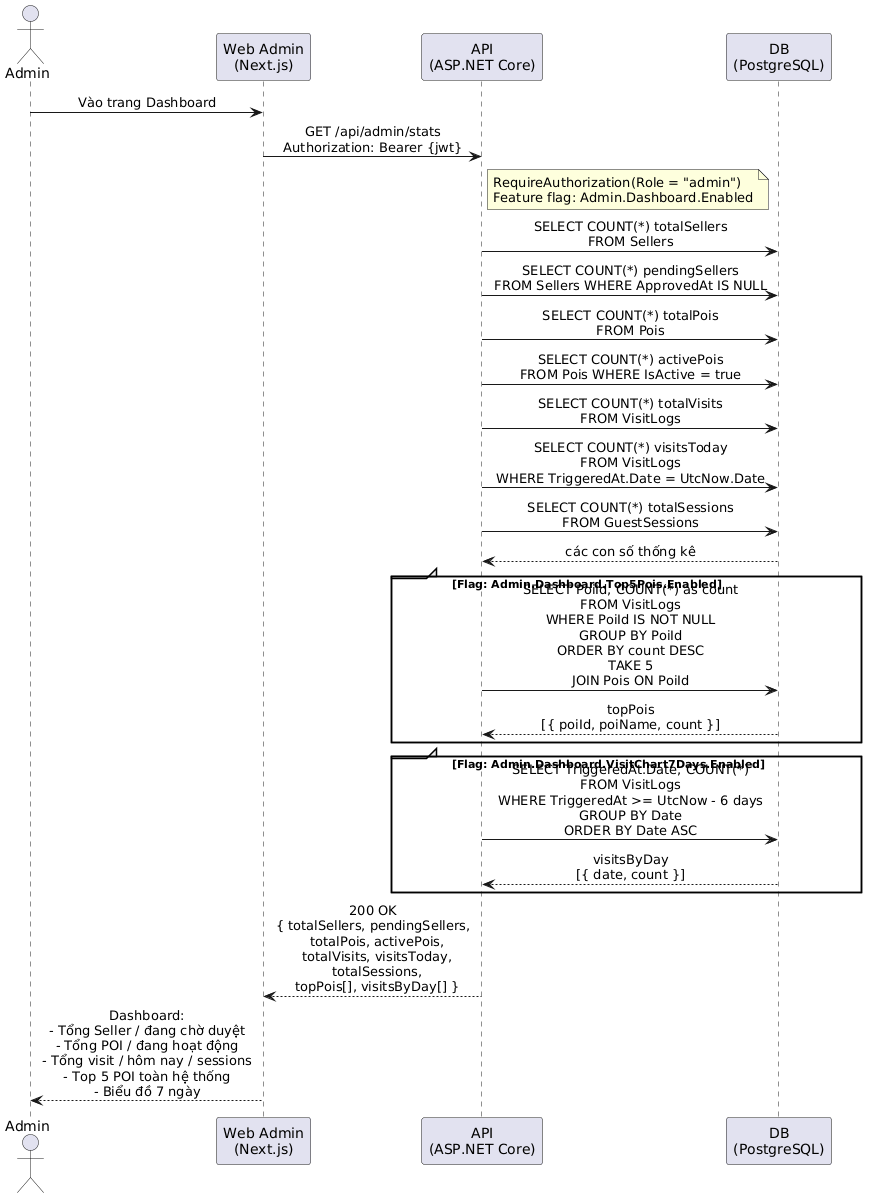

The diagram above was rendered by PlantUML. Its source (embedded in the PNG):
@startuml
skinparam sequenceMessageAlign center
skinparam responseMessageBelowArrow true
skinparam ParticipantPadding 20

actor Admin as A
participant "Web Admin\n(Next.js)" as Web
participant "API\n(ASP.NET Core)" as API
participant "DB\n(PostgreSQL)" as DB

A -> Web : Vào trang Dashboard
Web -> API : GET /api/admin/stats\nAuthorization: Bearer {jwt}
note right of API
  RequireAuthorization(Role = "admin")
  Feature flag: Admin.Dashboard.Enabled
end note

API -> DB : SELECT COUNT(*) totalSellers\nFROM Sellers
API -> DB : SELECT COUNT(*) pendingSellers\nFROM Sellers WHERE ApprovedAt IS NULL
API -> DB : SELECT COUNT(*) totalPois\nFROM Pois
API -> DB : SELECT COUNT(*) activePois\nFROM Pois WHERE IsActive = true
API -> DB : SELECT COUNT(*) totalVisits\nFROM VisitLogs
API -> DB : SELECT COUNT(*) visitsToday\nFROM VisitLogs\nWHERE TriggeredAt.Date = UtcNow.Date
API -> DB : SELECT COUNT(*) totalSessions\nFROM GuestSessions
DB --> API : các con số thống kê

group [Flag: Admin.Dashboard.Top5Pois.Enabled]
  API -> DB : SELECT PoiId, COUNT(*) as count\nFROM VisitLogs\nWHERE PoiId IS NOT NULL\nGROUP BY PoiId\nORDER BY count DESC\nTAKE 5\nJOIN Pois ON PoiId
  DB --> API : topPois\n[{ poiId, poiName, count }]
end

group [Flag: Admin.Dashboard.VisitChart7Days.Enabled]
  API -> DB : SELECT TriggeredAt.Date, COUNT(*)\nFROM VisitLogs\nWHERE TriggeredAt >= UtcNow - 6 days\nGROUP BY Date\nORDER BY Date ASC
  DB --> API : visitsByDay\n[{ date, count }]
end

API --> Web : 200 OK\n{ totalSellers, pendingSellers,\n  totalPois, activePois,\n  totalVisits, visitsToday,\n  totalSessions,\n  topPois[], visitsByDay[] }

Web --> A : Dashboard:\n- Tổng Seller / đang chờ duyệt\n- Tổng POI / đang hoạt động\n- Tổng visit / hôm nay / sessions\n- Top 5 POI toàn hệ thống\n- Biểu đồ 7 ngày
@enduml